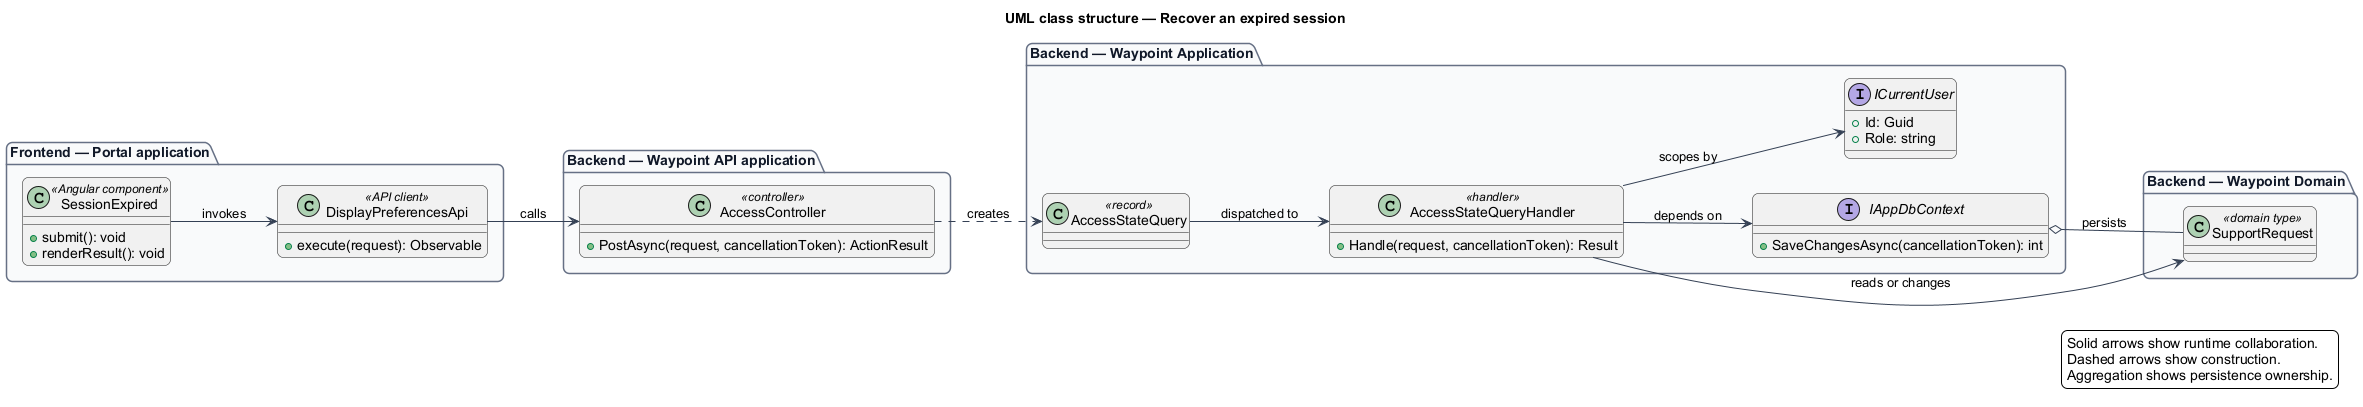

The diagram above was rendered by PlantUML. Its source (embedded in the PNG):
@startuml
left to right direction
title UML class structure — Recover an expired session
skinparam backgroundColor #FFFFFF
skinparam shadowing false
skinparam roundcorner 12
skinparam defaultFontName Arial
skinparam ArrowColor #344054
skinparam rectangle {
  BorderColor #344054
  FontColor #101828
}
skinparam package {
  BorderColor #667085
  FontColor #101828
  BackgroundColor #F9FAFB
}
package "Frontend — Portal application" {
  class "SessionExpired" as page_SessionExpired <<Angular component>> {
    +submit(): void
    +renderResult(): void
  }
  class "DisplayPreferencesApi" as client_DisplayPreferencesApi <<API client>> {
    +execute(request): Observable
  }
}
package "Backend — Waypoint API application" {
  class "AccessController" as controller_AccessController <<controller>> {
    +PostAsync(request, cancellationToken): ActionResult
  }
}
package "Backend — Waypoint Application" {
  class "AccessStateQuery" as request_AccessStateQuery <<record>>
  class "AccessStateQueryHandler" as handler_AccessStateQueryHandler <<handler>> {
    +Handle(request, cancellationToken): Result
  }
  interface IAppDbContext {
    +SaveChangesAsync(cancellationToken): int
  }
  interface ICurrentUser {
    +Id: Guid
    +Role: string
  }
}
package "Backend — Waypoint Domain" {
  class "SupportRequest" as entity_SupportRequest <<domain type>>
}
page_SessionExpired --> client_DisplayPreferencesApi : invokes
client_DisplayPreferencesApi --> controller_AccessController : calls
controller_AccessController ..> request_AccessStateQuery : creates
request_AccessStateQuery --> handler_AccessStateQueryHandler : dispatched to
handler_AccessStateQueryHandler --> IAppDbContext : depends on
handler_AccessStateQueryHandler --> ICurrentUser : scopes by
handler_AccessStateQueryHandler --> entity_SupportRequest : reads or changes
IAppDbContext o-- entity_SupportRequest : persists
legend right
  Solid arrows show runtime collaboration.
  Dashed arrows show construction.
  Aggregation shows persistence ownership.
endlegend
@enduml